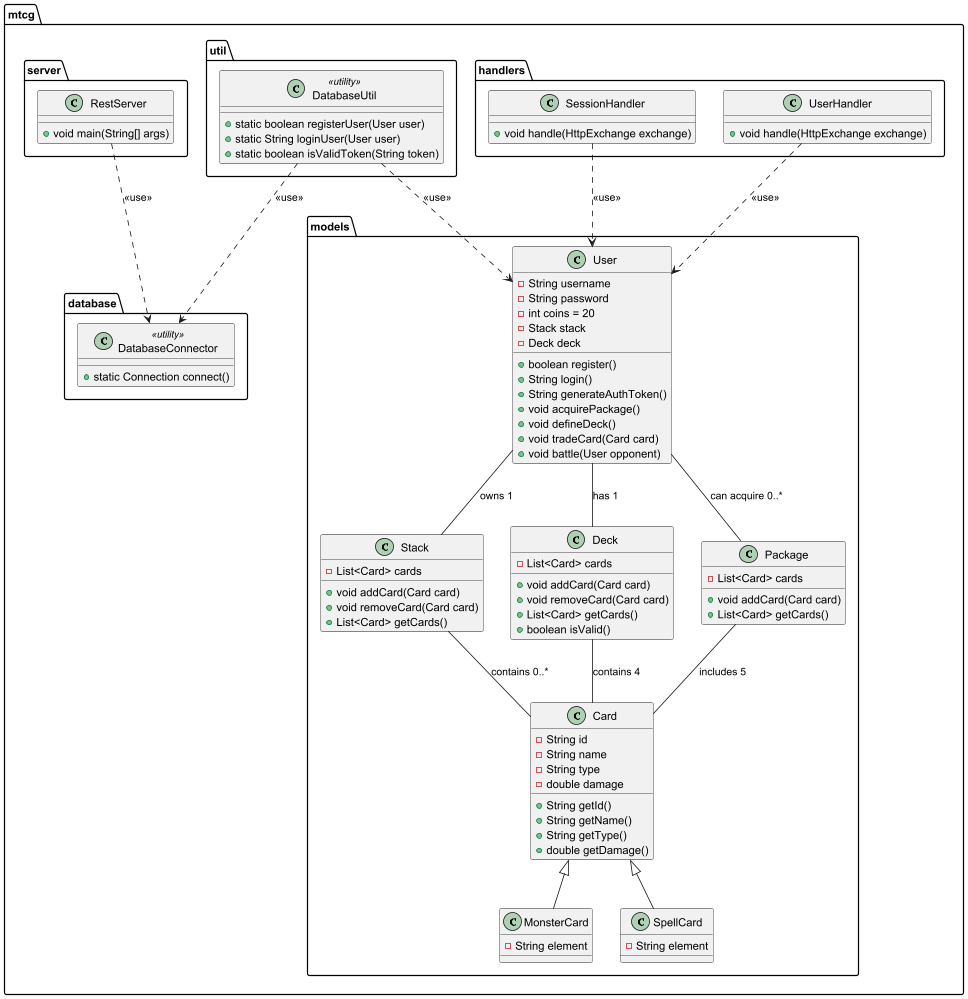

The diagram above was rendered by PlantUML. Its source (embedded in the PNG):
@startuml

package mtcg.models {
    class User {
        - String username
        - String password
        - int coins = 20
        - Stack stack
        - Deck deck
        + boolean register()
        + String login()
        + String generateAuthToken()
        + void acquirePackage()
        + void defineDeck()
        + void tradeCard(Card card)
        + void battle(User opponent)
    }

    class Card {
        - String id
        - String name
        - String type
        - double damage
        + String getId()
        + String getName()
        + String getType()
        + double getDamage()
    }

    class MonsterCard extends Card {
        - String element
    }

    class SpellCard extends Card {
        - String element
    }

    class Stack {
        - List<Card> cards
        + void addCard(Card card)
        + void removeCard(Card card)
        + List<Card> getCards()
    }

    class Deck {
        - List<Card> cards
        + void addCard(Card card)
        + void removeCard(Card card)
        + List<Card> getCards()
        + boolean isValid()
    }

    class Package {
        - List<Card> cards
        + void addCard(Card card)
        + List<Card> getCards()
    }
}


package mtcg.handlers {
    class UserHandler {
        + void handle(HttpExchange exchange)
    }

    class SessionHandler {
        + void handle(HttpExchange exchange)
    }
}

package mtcg.database {
    class DatabaseConnector <<utility>> {
        + static Connection connect()
    }
}

package mtcg.util {
    class DatabaseUtil <<utility>> {
        + static boolean registerUser(User user)
        + static String loginUser(User user)
        + static boolean isValidToken(String token)
    }
}

package mtcg.server {
    class RestServer {
        + void main(String[] args)
    }
}

User -- Stack : "owns 1"
User -- Deck : "has 1"
User -- Package : "can acquire 0..*"
Stack -- Card : "contains 0..*"
Deck -- Card : "contains 4"
Package -- Card : "includes 5"
UserHandler ..> User : "<<use>>"
SessionHandler ..> User : "<<use>>"
RestServer ..> DatabaseConnector : "<<use>>"
DatabaseUtil ..> DatabaseConnector : "<<use>>"
DatabaseUtil ..> User : "<<use>>"

@enduml